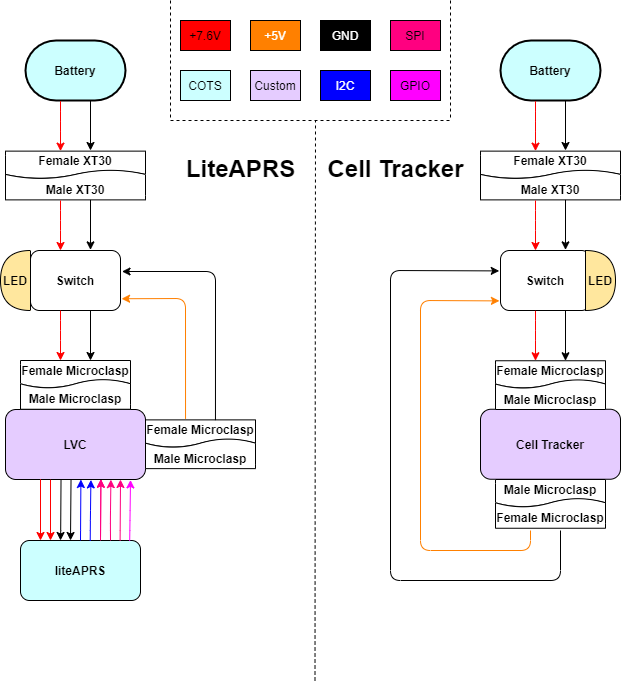

The diagram above was exported from draw.io. Its source (the exported page's mxGraphModel, read from the mxfile embedded in the PNG):
<mxGraphModel dx="1449" dy="618" grid="1" gridSize="10" guides="1" tooltips="1" connect="1" arrows="1" fold="1" page="1" pageScale="1" pageWidth="850" pageHeight="1100" math="0" shadow="0">
  <root>
    <mxCell id="0" />
    <mxCell id="1" parent="0" />
    <mxCell id="2NWZc2ISQNvOoseZkeDb-4" value="" style="endArrow=none;dashed=1;html=1;" parent="1" edge="1">
      <mxGeometry width="50" height="50" relative="1" as="geometry">
        <mxPoint x="424.5" y="680" as="sourcePoint" />
        <mxPoint x="425" y="120" as="targetPoint" />
      </mxGeometry>
    </mxCell>
    <mxCell id="2NWZc2ISQNvOoseZkeDb-55" value="&lt;b&gt;Battery&lt;/b&gt;" style="strokeWidth=2;html=1;shape=mxgraph.flowchart.terminator;whiteSpace=wrap;fillColor=#CCFFFF;" parent="1" vertex="1">
      <mxGeometry x="135" y="40" width="100" height="60" as="geometry" />
    </mxCell>
    <mxCell id="2NWZc2ISQNvOoseZkeDb-66" value="&lt;b&gt;LVC&lt;/b&gt;" style="rounded=1;whiteSpace=wrap;html=1;fillColor=#E5CCFF;" parent="1" vertex="1">
      <mxGeometry x="115" y="409" width="140" height="70" as="geometry" />
    </mxCell>
    <mxCell id="2NWZc2ISQNvOoseZkeDb-71" value="&lt;font style=&quot;font-size: 12px&quot;&gt;&lt;b&gt;liteAPRS&lt;/b&gt;&lt;/font&gt;" style="rounded=1;whiteSpace=wrap;html=1;fillColor=#CCFFFF;" parent="1" vertex="1">
      <mxGeometry x="130" y="540" width="120" height="60" as="geometry" />
    </mxCell>
    <mxCell id="2NWZc2ISQNvOoseZkeDb-72" value="&lt;b&gt;Female XT30&lt;/b&gt;" style="shape=document;whiteSpace=wrap;html=1;boundedLbl=1;rotation=0;" parent="1" vertex="1">
      <mxGeometry x="115" y="150.63" width="140" height="27.5" as="geometry" />
    </mxCell>
    <mxCell id="2NWZc2ISQNvOoseZkeDb-73" value="&lt;font style=&quot;font-size: 12px&quot;&gt;&lt;b&gt;Male XT30&lt;br&gt;&lt;/b&gt;&lt;/font&gt;" style="shape=document;whiteSpace=wrap;html=1;boundedLbl=1;rotation=0;direction=west;" parent="1" vertex="1">
      <mxGeometry x="115" y="169.38" width="140" height="30" as="geometry" />
    </mxCell>
    <mxCell id="2NWZc2ISQNvOoseZkeDb-75" value="&lt;font style=&quot;font-size: 12px&quot;&gt;&lt;b&gt;Switch&lt;/b&gt;&lt;/font&gt;" style="rounded=1;whiteSpace=wrap;html=1;" parent="1" vertex="1">
      <mxGeometry x="140" y="250" width="90" height="60" as="geometry" />
    </mxCell>
    <mxCell id="2NWZc2ISQNvOoseZkeDb-76" value="&lt;b&gt;LED&lt;/b&gt;" style="shape=or;whiteSpace=wrap;html=1;fillColor=#FFE79E;direction=west;" parent="1" vertex="1">
      <mxGeometry x="110" y="250" width="30" height="60" as="geometry" />
    </mxCell>
    <mxCell id="2NWZc2ISQNvOoseZkeDb-77" value="&lt;b&gt;Female Microclasp&lt;br&gt;&lt;/b&gt;" style="shape=document;whiteSpace=wrap;html=1;boundedLbl=1;rotation=0;" parent="1" vertex="1">
      <mxGeometry x="130" y="360" width="110" height="27.5" as="geometry" />
    </mxCell>
    <mxCell id="2NWZc2ISQNvOoseZkeDb-78" value="&lt;font style=&quot;font-size: 12px&quot;&gt;&lt;b&gt;Male Microclasp&lt;br&gt;&lt;/b&gt;&lt;/font&gt;" style="shape=document;whiteSpace=wrap;html=1;boundedLbl=1;rotation=0;direction=west;" parent="1" vertex="1">
      <mxGeometry x="130" y="378.75" width="110" height="30" as="geometry" />
    </mxCell>
    <mxCell id="2NWZc2ISQNvOoseZkeDb-81" value="&lt;b&gt;Female Microclasp&lt;br&gt;&lt;/b&gt;" style="shape=document;whiteSpace=wrap;html=1;boundedLbl=1;rotation=0;" parent="1" vertex="1">
      <mxGeometry x="255" y="419.38" width="110" height="27.5" as="geometry" />
    </mxCell>
    <mxCell id="2NWZc2ISQNvOoseZkeDb-82" value="&lt;font style=&quot;font-size: 12px&quot;&gt;&lt;b&gt;Male Microclasp&lt;br&gt;&lt;/b&gt;&lt;/font&gt;" style="shape=document;whiteSpace=wrap;html=1;boundedLbl=1;rotation=0;direction=west;" parent="1" vertex="1">
      <mxGeometry x="255" y="438.13" width="110" height="30" as="geometry" />
    </mxCell>
    <mxCell id="2NWZc2ISQNvOoseZkeDb-83" value="" style="endArrow=classic;html=1;strokeColor=#000000;" parent="1" edge="1">
      <mxGeometry width="50" height="50" relative="1" as="geometry">
        <mxPoint x="200" y="100.00000000000001" as="sourcePoint" />
        <mxPoint x="200" y="150" as="targetPoint" />
      </mxGeometry>
    </mxCell>
    <mxCell id="2NWZc2ISQNvOoseZkeDb-85" value="" style="endArrow=classic;html=1;strokeColor=#000000;" parent="1" edge="1">
      <mxGeometry width="50" height="50" relative="1" as="geometry">
        <mxPoint x="200" y="199.38" as="sourcePoint" />
        <mxPoint x="200" y="249.38" as="targetPoint" />
      </mxGeometry>
    </mxCell>
    <mxCell id="2NWZc2ISQNvOoseZkeDb-87" value="" style="endArrow=classic;html=1;strokeColor=#000000;" parent="1" edge="1">
      <mxGeometry width="50" height="50" relative="1" as="geometry">
        <mxPoint x="200" y="310" as="sourcePoint" />
        <mxPoint x="200" y="360" as="targetPoint" />
      </mxGeometry>
    </mxCell>
    <mxCell id="2NWZc2ISQNvOoseZkeDb-93" value="" style="endArrow=classic;html=1;exitX=0.636;exitY=0.011;exitDx=0;exitDy=0;exitPerimeter=0;strokeColor=#000000;entryX=1.017;entryY=0.35;entryDx=0;entryDy=0;entryPerimeter=0;" parent="1" source="2NWZc2ISQNvOoseZkeDb-81" target="2NWZc2ISQNvOoseZkeDb-75" edge="1">
      <mxGeometry width="50" height="50" relative="1" as="geometry">
        <mxPoint x="360" y="330" as="sourcePoint" />
        <mxPoint x="260" y="261" as="targetPoint" />
        <Array as="points">
          <mxPoint x="325" y="271" />
        </Array>
      </mxGeometry>
    </mxCell>
    <mxCell id="2NWZc2ISQNvOoseZkeDb-95" value="" style="endArrow=classic;html=1;strokeColor=#FF0000;" parent="1" edge="1">
      <mxGeometry width="50" height="50" relative="1" as="geometry">
        <mxPoint x="170" y="100.63" as="sourcePoint" />
        <mxPoint x="170" y="150.63" as="targetPoint" />
        <Array as="points">
          <mxPoint x="170" y="120.63" />
        </Array>
      </mxGeometry>
    </mxCell>
    <mxCell id="2NWZc2ISQNvOoseZkeDb-96" value="" style="endArrow=classic;html=1;strokeColor=#FF0000;" parent="1" edge="1">
      <mxGeometry width="50" height="50" relative="1" as="geometry">
        <mxPoint x="170" y="200" as="sourcePoint" />
        <mxPoint x="170" y="250" as="targetPoint" />
        <Array as="points">
          <mxPoint x="170" y="220" />
        </Array>
      </mxGeometry>
    </mxCell>
    <mxCell id="2NWZc2ISQNvOoseZkeDb-98" value="" style="endArrow=classic;html=1;strokeColor=#FF0000;" parent="1" edge="1">
      <mxGeometry width="50" height="50" relative="1" as="geometry">
        <mxPoint x="170" y="310" as="sourcePoint" />
        <mxPoint x="170" y="360" as="targetPoint" />
        <Array as="points">
          <mxPoint x="170" y="330" />
        </Array>
      </mxGeometry>
    </mxCell>
    <mxCell id="2NWZc2ISQNvOoseZkeDb-103" value="" style="endArrow=classic;html=1;strokeColor=#FF8000;entryX=1.012;entryY=0.804;entryDx=0;entryDy=0;exitX=0.364;exitY=-0.036;exitDx=0;exitDy=0;exitPerimeter=0;fillColor=#FF9933;shadow=0;entryPerimeter=0;" parent="1" source="2NWZc2ISQNvOoseZkeDb-81" target="2NWZc2ISQNvOoseZkeDb-75" edge="1">
      <mxGeometry width="50" height="50" relative="1" as="geometry">
        <mxPoint x="310" y="339" as="sourcePoint" />
        <mxPoint x="255" y="358.75" as="targetPoint" />
        <Array as="points">
          <mxPoint x="295" y="298" />
        </Array>
      </mxGeometry>
    </mxCell>
    <mxCell id="2NWZc2ISQNvOoseZkeDb-106" value="" style="endArrow=none;dashed=1;html=1;" parent="1" edge="1">
      <mxGeometry width="50" height="50" relative="1" as="geometry">
        <mxPoint x="280" y="120" as="sourcePoint" />
        <mxPoint x="560" y="120" as="targetPoint" />
      </mxGeometry>
    </mxCell>
    <mxCell id="2NWZc2ISQNvOoseZkeDb-107" value="" style="endArrow=none;dashed=1;html=1;" parent="1" edge="1">
      <mxGeometry width="50" height="50" relative="1" as="geometry">
        <mxPoint x="280" as="sourcePoint" />
        <mxPoint x="280" y="120" as="targetPoint" />
      </mxGeometry>
    </mxCell>
    <mxCell id="2NWZc2ISQNvOoseZkeDb-108" value="" style="endArrow=none;dashed=1;html=1;" parent="1" edge="1">
      <mxGeometry width="50" height="50" relative="1" as="geometry">
        <mxPoint x="560" as="sourcePoint" />
        <mxPoint x="560" y="120" as="targetPoint" />
      </mxGeometry>
    </mxCell>
    <mxCell id="2NWZc2ISQNvOoseZkeDb-112" value="&lt;b&gt;Battery&lt;/b&gt;" style="strokeWidth=2;html=1;shape=mxgraph.flowchart.terminator;whiteSpace=wrap;fillColor=#CCFFFF;" parent="1" vertex="1">
      <mxGeometry x="610" y="40" width="100" height="60" as="geometry" />
    </mxCell>
    <mxCell id="2NWZc2ISQNvOoseZkeDb-113" value="&lt;b&gt;Female XT30&lt;/b&gt;" style="shape=document;whiteSpace=wrap;html=1;boundedLbl=1;rotation=0;" parent="1" vertex="1">
      <mxGeometry x="590" y="150.63" width="140" height="27.5" as="geometry" />
    </mxCell>
    <mxCell id="2NWZc2ISQNvOoseZkeDb-114" value="&lt;font style=&quot;font-size: 12px&quot;&gt;&lt;b&gt;Male XT30&lt;br&gt;&lt;/b&gt;&lt;/font&gt;" style="shape=document;whiteSpace=wrap;html=1;boundedLbl=1;rotation=0;direction=west;" parent="1" vertex="1">
      <mxGeometry x="590" y="169.38" width="140" height="30" as="geometry" />
    </mxCell>
    <mxCell id="2NWZc2ISQNvOoseZkeDb-115" value="" style="endArrow=classic;html=1;strokeColor=#000000;" parent="1" edge="1">
      <mxGeometry width="50" height="50" relative="1" as="geometry">
        <mxPoint x="675" y="100" as="sourcePoint" />
        <mxPoint x="675" y="150" as="targetPoint" />
      </mxGeometry>
    </mxCell>
    <mxCell id="2NWZc2ISQNvOoseZkeDb-116" value="" style="endArrow=classic;html=1;strokeColor=#000000;" parent="1" edge="1">
      <mxGeometry width="50" height="50" relative="1" as="geometry">
        <mxPoint x="675" y="199.38" as="sourcePoint" />
        <mxPoint x="675" y="249.38" as="targetPoint" />
      </mxGeometry>
    </mxCell>
    <mxCell id="2NWZc2ISQNvOoseZkeDb-117" value="" style="endArrow=classic;html=1;strokeColor=#FF0000;" parent="1" edge="1">
      <mxGeometry width="50" height="50" relative="1" as="geometry">
        <mxPoint x="645" y="100.63" as="sourcePoint" />
        <mxPoint x="645" y="150.63" as="targetPoint" />
        <Array as="points">
          <mxPoint x="645" y="120.63" />
        </Array>
      </mxGeometry>
    </mxCell>
    <mxCell id="2NWZc2ISQNvOoseZkeDb-118" value="" style="endArrow=classic;html=1;strokeColor=#FF0000;" parent="1" edge="1">
      <mxGeometry width="50" height="50" relative="1" as="geometry">
        <mxPoint x="645" y="200" as="sourcePoint" />
        <mxPoint x="645" y="250" as="targetPoint" />
        <Array as="points">
          <mxPoint x="645" y="220" />
        </Array>
      </mxGeometry>
    </mxCell>
    <mxCell id="2NWZc2ISQNvOoseZkeDb-122" value="&lt;font style=&quot;font-size: 12px&quot;&gt;&lt;b&gt;Switch&lt;/b&gt;&lt;/font&gt;" style="rounded=1;whiteSpace=wrap;html=1;" parent="1" vertex="1">
      <mxGeometry x="610" y="250" width="90" height="60" as="geometry" />
    </mxCell>
    <mxCell id="2NWZc2ISQNvOoseZkeDb-123" value="&lt;b&gt;LED&lt;/b&gt;" style="shape=or;whiteSpace=wrap;html=1;fillColor=#FFE79E;" parent="1" vertex="1">
      <mxGeometry x="695" y="250" width="30" height="60" as="geometry" />
    </mxCell>
    <mxCell id="2NWZc2ISQNvOoseZkeDb-124" value="&lt;b&gt;Cell Tracker&lt;/b&gt;" style="rounded=1;whiteSpace=wrap;html=1;fillColor=#E5CCFF;" parent="1" vertex="1">
      <mxGeometry x="590" y="408.75" width="140" height="70" as="geometry" />
    </mxCell>
    <mxCell id="2NWZc2ISQNvOoseZkeDb-129" value="&lt;b&gt;Female Microclasp&lt;br&gt;&lt;/b&gt;" style="shape=document;whiteSpace=wrap;html=1;boundedLbl=1;rotation=0;" parent="1" vertex="1">
      <mxGeometry x="605" y="360.25" width="110" height="27.5" as="geometry" />
    </mxCell>
    <mxCell id="2NWZc2ISQNvOoseZkeDb-130" value="&lt;font style=&quot;font-size: 12px&quot;&gt;&lt;b&gt;Male Microclasp&lt;br&gt;&lt;/b&gt;&lt;/font&gt;" style="shape=document;whiteSpace=wrap;html=1;boundedLbl=1;rotation=0;direction=west;" parent="1" vertex="1">
      <mxGeometry x="605" y="379" width="110" height="30" as="geometry" />
    </mxCell>
    <mxCell id="2NWZc2ISQNvOoseZkeDb-131" value="" style="endArrow=classic;html=1;strokeColor=#000000;" parent="1" edge="1">
      <mxGeometry width="50" height="50" relative="1" as="geometry">
        <mxPoint x="675" y="310.2500000000001" as="sourcePoint" />
        <mxPoint x="675" y="360.2500000000001" as="targetPoint" />
      </mxGeometry>
    </mxCell>
    <mxCell id="2NWZc2ISQNvOoseZkeDb-132" value="" style="endArrow=classic;html=1;strokeColor=#FF0000;" parent="1" edge="1">
      <mxGeometry width="50" height="50" relative="1" as="geometry">
        <mxPoint x="645" y="310.2500000000001" as="sourcePoint" />
        <mxPoint x="645" y="360.2500000000001" as="targetPoint" />
        <Array as="points">
          <mxPoint x="645" y="330.25" />
        </Array>
      </mxGeometry>
    </mxCell>
    <mxCell id="2NWZc2ISQNvOoseZkeDb-144" value="&lt;b&gt;Male Microclasp&lt;br&gt;&lt;/b&gt;" style="shape=document;whiteSpace=wrap;html=1;boundedLbl=1;rotation=0;" parent="1" vertex="1">
      <mxGeometry x="605" y="479" width="110" height="27.5" as="geometry" />
    </mxCell>
    <mxCell id="2NWZc2ISQNvOoseZkeDb-145" value="&lt;font style=&quot;font-size: 12px&quot;&gt;&lt;b&gt;Female Microclasp&lt;br&gt;&lt;/b&gt;&lt;/font&gt;" style="shape=document;whiteSpace=wrap;html=1;boundedLbl=1;rotation=0;direction=west;" parent="1" vertex="1">
      <mxGeometry x="605" y="497.75" width="110" height="30" as="geometry" />
    </mxCell>
    <mxCell id="2NWZc2ISQNvOoseZkeDb-147" value="" style="endArrow=classic;html=1;entryX=-0.012;entryY=0.84;entryDx=0;entryDy=0;entryPerimeter=0;strokeColor=#FF8000;fillColor=#FF9933;" parent="1" target="2NWZc2ISQNvOoseZkeDb-122" edge="1">
      <mxGeometry width="50" height="50" relative="1" as="geometry">
        <mxPoint x="640" y="530" as="sourcePoint" />
        <mxPoint x="440.0600000000002" y="270.00000000000006" as="targetPoint" />
        <Array as="points">
          <mxPoint x="640" y="550" />
          <mxPoint x="530" y="550" />
          <mxPoint x="530" y="300" />
        </Array>
      </mxGeometry>
    </mxCell>
    <mxCell id="2NWZc2ISQNvOoseZkeDb-149" value="" style="endArrow=classic;html=1;strokeColor=#000000;entryX=-0.014;entryY=0.34;entryDx=0;entryDy=0;entryPerimeter=0;fillColor=#FFD966;" parent="1" target="2NWZc2ISQNvOoseZkeDb-122" edge="1">
      <mxGeometry width="50" height="50" relative="1" as="geometry">
        <mxPoint x="670" y="530" as="sourcePoint" />
        <mxPoint x="436.3699999999999" y="298.62000000000006" as="targetPoint" />
        <Array as="points">
          <mxPoint x="670" y="580" />
          <mxPoint x="500" y="580" />
          <mxPoint x="500" y="270" />
        </Array>
      </mxGeometry>
    </mxCell>
    <mxCell id="2NWZc2ISQNvOoseZkeDb-168" value="" style="endArrow=classic;html=1;strokeColor=#000000;exitX=0.61;exitY=1.004;exitDx=0;exitDy=0;exitPerimeter=0;" parent="1" edge="1">
      <mxGeometry width="50" height="50" relative="1" as="geometry">
        <mxPoint x="170.51999999999998" y="479.17000000000013" as="sourcePoint" />
        <mxPoint x="170" y="540" as="targetPoint" />
        <Array as="points">
          <mxPoint x="170.12" y="539.89" />
        </Array>
      </mxGeometry>
    </mxCell>
    <mxCell id="2NWZc2ISQNvOoseZkeDb-169" value="" style="endArrow=classic;html=1;strokeColor=#FF0000;exitX=0.392;exitY=0.994;exitDx=0;exitDy=0;exitPerimeter=0;" parent="1" edge="1">
      <mxGeometry width="50" height="50" relative="1" as="geometry">
        <mxPoint x="150" y="478.74999999999994" as="sourcePoint" />
        <mxPoint x="150" y="540" as="targetPoint" />
        <Array as="points" />
      </mxGeometry>
    </mxCell>
    <mxCell id="oCWHz1wiO-U-T6FETMje-6" value="&lt;b&gt;&lt;font style=&quot;font-size: 24px&quot;&gt;LiteAPRS&lt;/font&gt;&lt;/b&gt;" style="text;html=1;align=center;verticalAlign=middle;resizable=0;points=[];autosize=1;" parent="1" vertex="1">
      <mxGeometry x="290" y="158.13" width="120" height="20" as="geometry" />
    </mxCell>
    <mxCell id="oCWHz1wiO-U-T6FETMje-9" value="&lt;b&gt;&lt;font style=&quot;font-size: 24px&quot;&gt;Cell Tracker&lt;/font&gt;&lt;/b&gt;" style="text;html=1;align=center;verticalAlign=middle;resizable=0;points=[];autosize=1;" parent="1" vertex="1">
      <mxGeometry x="430" y="158.13" width="150" height="20" as="geometry" />
    </mxCell>
    <mxCell id="UlHPssYEr_nU7SWmStzt-6" value="+7.6V" style="rounded=0;whiteSpace=wrap;html=1;fillColor=#FF0000;" vertex="1" parent="1">
      <mxGeometry x="290" y="20" width="50" height="30" as="geometry" />
    </mxCell>
    <mxCell id="UlHPssYEr_nU7SWmStzt-7" value="&lt;font color=&quot;#ffffff&quot;&gt;GND&lt;/font&gt;" style="rounded=0;whiteSpace=wrap;html=1;strokeColor=#000000;fillColor=#000000;" vertex="1" parent="1">
      <mxGeometry x="430" y="20" width="50" height="30" as="geometry" />
    </mxCell>
    <mxCell id="UlHPssYEr_nU7SWmStzt-8" value="&lt;font color=&quot;#ffffff&quot;&gt;+5V&lt;/font&gt;" style="rounded=0;whiteSpace=wrap;html=1;fillColor=#FF8000;strokeColor=#000000;" vertex="1" parent="1">
      <mxGeometry x="360" y="20" width="50" height="30" as="geometry" />
    </mxCell>
    <mxCell id="UlHPssYEr_nU7SWmStzt-9" value="COTS" style="rounded=0;whiteSpace=wrap;html=1;fillColor=#CCFFFF;" vertex="1" parent="1">
      <mxGeometry x="290" y="70" width="50" height="30" as="geometry" />
    </mxCell>
    <mxCell id="UlHPssYEr_nU7SWmStzt-10" value="Custom" style="rounded=0;whiteSpace=wrap;html=1;fillColor=#E5CCFF;" vertex="1" parent="1">
      <mxGeometry x="360" y="70" width="50" height="30" as="geometry" />
    </mxCell>
    <mxCell id="UlHPssYEr_nU7SWmStzt-11" value="SPI" style="rounded=0;whiteSpace=wrap;html=1;strokeColor=#000000;fillColor=#FF0080;" vertex="1" parent="1">
      <mxGeometry x="500" y="20" width="50" height="30" as="geometry" />
    </mxCell>
    <mxCell id="UlHPssYEr_nU7SWmStzt-12" value="&lt;font color=&quot;#ffffff&quot;&gt;I2C&lt;/font&gt;" style="rounded=0;whiteSpace=wrap;html=1;fillColor=#0000FF;" vertex="1" parent="1">
      <mxGeometry x="430" y="70" width="50" height="30" as="geometry" />
    </mxCell>
    <mxCell id="UlHPssYEr_nU7SWmStzt-13" value="GPIO" style="rounded=0;whiteSpace=wrap;html=1;fillColor=#FF00FF;" vertex="1" parent="1">
      <mxGeometry x="500" y="70" width="50" height="30" as="geometry" />
    </mxCell>
    <mxCell id="UlHPssYEr_nU7SWmStzt-14" value="" style="endArrow=classic;html=1;strokeColor=#000000;exitX=0.61;exitY=1.004;exitDx=0;exitDy=0;exitPerimeter=0;" edge="1" parent="1">
      <mxGeometry width="50" height="50" relative="1" as="geometry">
        <mxPoint x="180.5200000000001" y="479.59000000000003" as="sourcePoint" />
        <mxPoint x="180" y="540" as="targetPoint" />
      </mxGeometry>
    </mxCell>
    <mxCell id="UlHPssYEr_nU7SWmStzt-15" value="" style="endArrow=classic;html=1;strokeColor=#FF0000;exitX=0.392;exitY=0.994;exitDx=0;exitDy=0;exitPerimeter=0;" edge="1" parent="1">
      <mxGeometry width="50" height="50" relative="1" as="geometry">
        <mxPoint x="159.9999999999999" y="479.1700000000002" as="sourcePoint" />
        <mxPoint x="160" y="540" as="targetPoint" />
        <Array as="points" />
      </mxGeometry>
    </mxCell>
    <mxCell id="UlHPssYEr_nU7SWmStzt-16" value="" style="endArrow=classic;html=1;strokeColor=#0000FF;exitX=0.5;exitY=0;exitDx=0;exitDy=0;" edge="1" parent="1" source="2NWZc2ISQNvOoseZkeDb-71">
      <mxGeometry width="50" height="50" relative="1" as="geometry">
        <mxPoint x="190" y="577.47" as="sourcePoint" />
        <mxPoint x="190.39999999999998" y="479.00000000000006" as="targetPoint" />
        <Array as="points">
          <mxPoint x="190" y="539.72" />
        </Array>
      </mxGeometry>
    </mxCell>
    <mxCell id="UlHPssYEr_nU7SWmStzt-17" value="" style="endArrow=classic;html=1;strokeColor=#0000FF;exitX=0.581;exitY=0.008;exitDx=0;exitDy=0;exitPerimeter=0;" edge="1" parent="1" source="2NWZc2ISQNvOoseZkeDb-71">
      <mxGeometry width="50" height="50" relative="1" as="geometry">
        <mxPoint x="200" y="577.89" as="sourcePoint" />
        <mxPoint x="200.4000000000001" y="479.42" as="targetPoint" />
        <Array as="points">
          <mxPoint x="199.88" y="519.83" />
        </Array>
      </mxGeometry>
    </mxCell>
    <mxCell id="UlHPssYEr_nU7SWmStzt-18" value="" style="endArrow=classic;html=1;strokeColor=#FF0080;" edge="1" parent="1">
      <mxGeometry width="50" height="50" relative="1" as="geometry">
        <mxPoint x="210" y="530" as="sourcePoint" />
        <mxPoint x="210.39999999999998" y="478.75" as="targetPoint" />
        <Array as="points">
          <mxPoint x="210" y="539.47" />
        </Array>
      </mxGeometry>
    </mxCell>
    <mxCell id="UlHPssYEr_nU7SWmStzt-19" value="" style="endArrow=classic;html=1;strokeColor=#FF0080;exitX=0.75;exitY=0;exitDx=0;exitDy=0;" edge="1" parent="1" source="2NWZc2ISQNvOoseZkeDb-71">
      <mxGeometry width="50" height="50" relative="1" as="geometry">
        <mxPoint x="220" y="530" as="sourcePoint" />
        <mxPoint x="220.4000000000001" y="479.1700000000001" as="targetPoint" />
        <Array as="points">
          <mxPoint x="219.88" y="519.58" />
        </Array>
      </mxGeometry>
    </mxCell>
    <mxCell id="UlHPssYEr_nU7SWmStzt-22" value="" style="endArrow=classic;html=1;strokeColor=#FF0080;" edge="1" parent="1">
      <mxGeometry width="50" height="50" relative="1" as="geometry">
        <mxPoint x="230" y="540" as="sourcePoint" />
        <mxPoint x="229.99999999999997" y="479" as="targetPoint" />
        <Array as="points">
          <mxPoint x="229.6" y="539.72" />
        </Array>
      </mxGeometry>
    </mxCell>
    <mxCell id="UlHPssYEr_nU7SWmStzt-23" value="" style="endArrow=classic;html=1;strokeColor=#FF00FF;exitX=0.91;exitY=0.005;exitDx=0;exitDy=0;exitPerimeter=0;" edge="1" parent="1" source="2NWZc2ISQNvOoseZkeDb-71">
      <mxGeometry width="50" height="50" relative="1" as="geometry">
        <mxPoint x="240" y="540" as="sourcePoint" />
        <mxPoint x="240.00000000000009" y="479.4200000000001" as="targetPoint" />
        <Array as="points">
          <mxPoint x="239.48" y="519.83" />
        </Array>
      </mxGeometry>
    </mxCell>
    <mxCell id="UlHPssYEr_nU7SWmStzt-25" value="" style="endArrow=classic;html=1;strokeColor=#FF0080;" edge="1" parent="1" source="2NWZc2ISQNvOoseZkeDb-71">
      <mxGeometry width="50" height="50" relative="1" as="geometry">
        <mxPoint x="210" y="530" as="sourcePoint" />
        <mxPoint x="210.39999999999998" y="478.75" as="targetPoint" />
        <Array as="points">
          <mxPoint x="210" y="540" />
        </Array>
      </mxGeometry>
    </mxCell>
  </root>
</mxGraphModel>